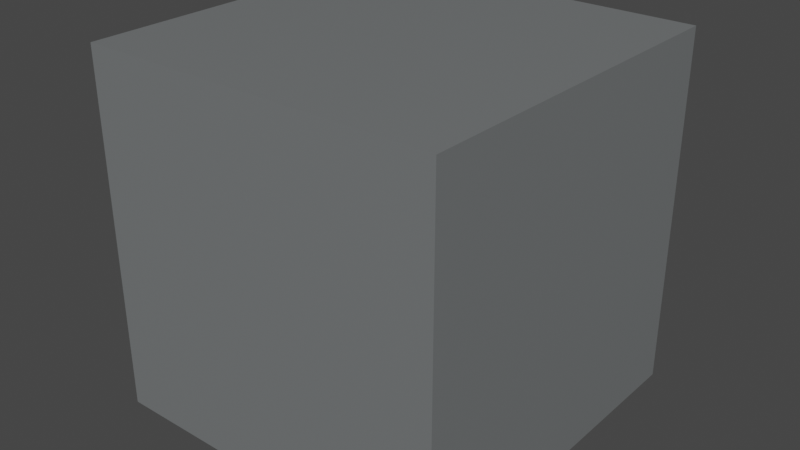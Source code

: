 # Source: obstacle.blend  (saved by Blender 2.83.21; exported with 4.5.12 LTS)
import bpy
from mathutils import Matrix  # noqa: F401  (used for matrix-valued properties, if any)

bpy.ops.wm.read_factory_settings(use_empty=True)
scene = bpy.context.scene
scene.name = 'Scene'

# ---- collections
col_collection = bpy.data.collections.new('Collection'); scene.collection.children.link(col_collection)

# ---- images (referenced by path relative to the original .blend; pixels are not part of the script)
import os
ASSET_DIR = os.environ.get("B2B_ASSET_DIR", "")  # directory of the original .blend (textures are referenced by path, not embedded)
HERE = os.path.dirname(os.path.abspath(__file__))  # packed textures are extracted next to this script under _unpacked/

def load_image(name, relpath, width, height, colorspace="sRGB"):
    """Load a texture the original file referenced (path relative to the .blend, or extracted next to this script)."""
    p = next((c for c in (os.path.join(HERE, relpath), os.path.join(ASSET_DIR, relpath)) if relpath and os.path.exists(c)), "")
    if p:
        img = bpy.data.images.load(p, check_existing=True)
        img.name = name
    else:  # same state as the original file: an image datablock whose file is absent (Cycles renders it pink)
        img = bpy.data.images.new(name, width, height)
        img.source = "FILE"
        img.filepath = "//" + (relpath or name)
    img.colorspace_settings.name = colorspace
    return img
img_obstacle = load_image('obstacle', '_unpacked/obstacle.c0ad18e7.png', 1024, 1024, 'sRGB')

# ---- materials (node trees are filled in below, after node groups)
mat_obstacle = bpy.data.materials.new('obstacle')
mat_obstacle.alpha_threshold = 0.0
mat_obstacle.use_transparent_shadow = False
mat_obstacle.line_color = (0.0, 0.0, 0.0, 1.0)

# ---- material node trees
mat_obstacle.use_nodes = True; mat_obstacle.node_tree.nodes.clear()
_N = mat_obstacle.node_tree.nodes; _L = mat_obstacle.node_tree.links
n0 = _N.new('ShaderNodeOutputMaterial'); n0.name = 'Material Output'; n0.location = (300, 300)
n1 = _N.new('ShaderNodeBsdfPrincipled'); n1.name = 'Principled BSDF'; n1.location = (10, 300)
n1.distribution = 'GGX'
n1.subsurface_method = 'BURLEY'
n1.inputs[2].default_value = 0.4
n1.inputs[3].default_value = 1.45
n1.inputs[27].default_value = (0.0, 0.0, 0.0, 1.0)
n1.inputs[28].default_value = 1.0
n2 = _N.new('ShaderNodeTexImage'); n2.name = 'Image Texture'; n2.location = (-280, 270)
n2.image = img_obstacle
_L.new(n1.outputs[0], n0.inputs[0])
_L.new(n2.outputs[0], n1.inputs[0])
n0.is_active_output = True

# ---- world
world_world = bpy.data.worlds.new('World'); scene.world = world_world
world_world.use_nodes = True; world_world.node_tree.nodes.clear()
_N = world_world.node_tree.nodes; _L = world_world.node_tree.links
n0 = _N.new('ShaderNodeOutputWorld'); n0.name = 'World Output'; n0.location = (300, 300)
n1 = _N.new('ShaderNodeBackground'); n1.name = 'Background'; n1.location = (10, 300)
n1.inputs[0].default_value = (0.05088, 0.05088, 0.05088, 1.0)
_L.new(n1.outputs[0], n0.inputs[0])
n0.is_active_output = True
world_world.color = (0.05088, 0.05088, 0.05088)
world_world.use_sun_shadow = False
world_world.sun_shadow_jitter_overblur = 0.0

# ---- meshes
me_cube_001 = bpy.data.meshes.new('Cube.001')
me_cube_001.from_pydata([(-24.99, -24.99, 0.4163), (-24.99, -24.99, 50.4), (-24.99, 24.99, 0.4163), (-24.99, 24.99, 50.4), (24.99, -24.99, 0.4163), (24.99, -24.99, 50.4), (24.99, 24.99, 0.4163), (24.99, 24.99, 50.4)], [], [(0, 1, 3, 2), (2, 3, 7, 6), (6, 7, 5, 4), (4, 5, 1, 0), (2, 6, 4, 0), (7, 3, 1, 5)])
_uv = me_cube_001.uv_layers.new(name='UVMap')
_uv.uv.foreach_set('vector', [0.375, 0.0, 0.625, 0.0, 0.625, 0.25, 0.375, 0.25, 0.375, 0.25, 0.625, 0.25, 0.625, 0.5, 0.375, 0.5, 0.375, 0.5, 0.625, 0.5, 0.625, 0.75, 0.375, 0.75, 0.375, 0.75, 0.625, 0.75, 0.625, 1.0, 0.375, 1.0, 0.125, 0.5, 0.375, 0.5, 0.375, 0.75, 0.125, 0.75, 0.625, 0.5, 0.875, 0.5, 0.875, 0.75, 0.625, 0.75])
me_cube_001.materials.append(mat_obstacle)
me_cube_001.use_remesh_fix_poles = True
me_cube_001.use_remesh_preserve_attributes = False
me_cube_001.use_mirror_vertex_groups = False
me_cube_001.update()

# ---- objects
ob_cube = bpy.data.objects.new('Cube', me_cube_001)

# ---- transforms, parenting, visibility, modifiers, constraints
ob_cube.location = (0.0, 0.0, 0.0)
ob_cube.lineart.crease_threshold = 0.0

# ---- collection membership
col_collection.objects.link(ob_cube)

# ---- scene / render settings (as saved in the file)
scene.frame_start = 1; scene.frame_end = 250; scene.frame_set(1)
scene.render.engine = 'BLENDER_EEVEE_NEXT'
scene.cycles.use_denoising = False
scene.cycles.samples = 128
scene.cycles.sampling_pattern = 'TABULATED_SOBOL'
scene.cycles.use_adaptive_sampling = False
scene.cycles.use_light_tree = False
scene.view_settings.view_transform = 'Filmic'
bpy.context.view_layer.update()

# ---- added for rendering (the .blend has no active camera and no usable light): camera, sun
cam_auto = bpy.data.cameras.new('AutoCamera')
cam_auto.lens = 50.0
cam_auto.sensor_width = 36.0
cam_auto.clip_end = 1405.86
ob_auto_camera = bpy.data.objects.new('AutoCamera', cam_auto)
scene.collection.objects.link(ob_auto_camera)
ob_auto_camera.location = (80.1065, -96.1278, 89.4952)
ob_auto_camera.rotation_euler = (1.09748, -7.21219e-08, 0.694738)
scene.camera = ob_auto_camera
light_auto_sun = bpy.data.lights.new('AutoSun', 'SUN')
light_auto_sun.energy = 3.0
light_auto_sun.angle = 0.0523599
ob_auto_sun = bpy.data.objects.new('AutoSun', light_auto_sun)
scene.collection.objects.link(ob_auto_sun)
ob_auto_sun.rotation_euler = (0.872665, 0.174533, 0.523599)
bpy.context.view_layer.update()
